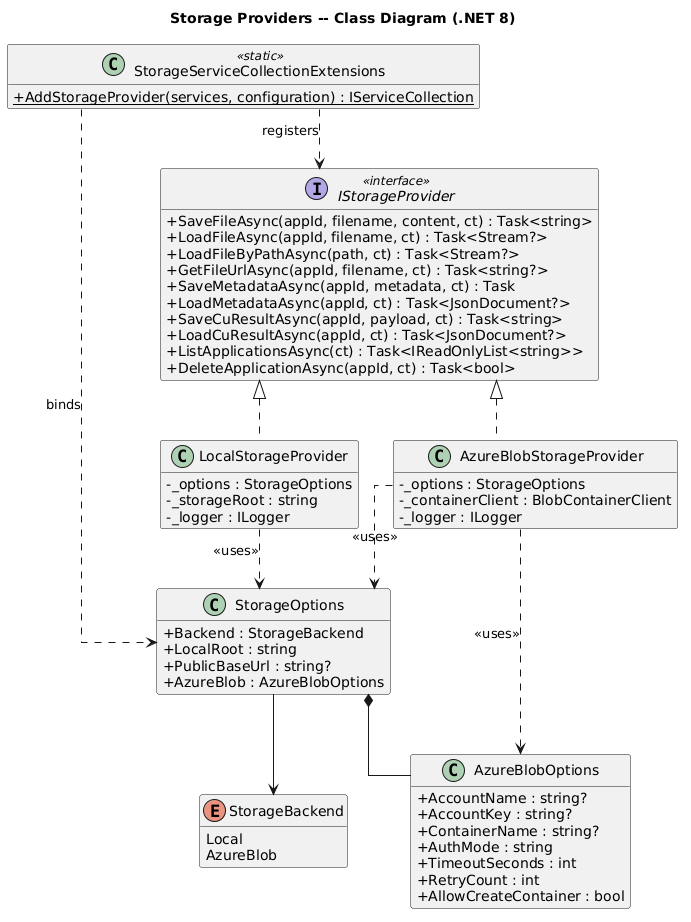

The diagram above was rendered by PlantUML. Its source (embedded in the PNG):
@startuml
scale max 1024 width

skinparam linetype ortho
skinparam classAttributeIconSize 0
skinparam packageStyle rectangle
hide empty members

title Storage Providers -- Class Diagram (.NET 8)

enum StorageBackend {
  Local
  AzureBlob
}

class StorageOptions {
  +Backend : StorageBackend
  +LocalRoot : string
  +PublicBaseUrl : string?
  +AzureBlob : AzureBlobOptions
}

class AzureBlobOptions {
  +AccountName : string?
  +AccountKey : string?
  +ContainerName : string?
  +AuthMode : string
  +TimeoutSeconds : int
  +RetryCount : int
  +AllowCreateContainer : bool
}

interface IStorageProvider <<interface>> {
  +SaveFileAsync(appId, filename, content, ct) : Task<string>
  +LoadFileAsync(appId, filename, ct) : Task<Stream?>
  +LoadFileByPathAsync(path, ct) : Task<Stream?>
  +GetFileUrlAsync(appId, filename, ct) : Task<string?>
  +SaveMetadataAsync(appId, metadata, ct) : Task
  +LoadMetadataAsync(appId, ct) : Task<JsonDocument?>
  +SaveCuResultAsync(appId, payload, ct) : Task<string>
  +LoadCuResultAsync(appId, ct) : Task<JsonDocument?>
  +ListApplicationsAsync(ct) : Task<IReadOnlyList<string>>
  +DeleteApplicationAsync(appId, ct) : Task<bool>
}

class LocalStorageProvider {
  -_options : StorageOptions
  -_storageRoot : string
  -_logger : ILogger
}

class AzureBlobStorageProvider {
  -_options : StorageOptions
  -_containerClient : BlobContainerClient
  -_logger : ILogger
}

class StorageServiceCollectionExtensions <<static>> {
  +{static} AddStorageProvider(services, configuration) : IServiceCollection
}

StorageOptions --> StorageBackend
StorageOptions *-- AzureBlobOptions

IStorageProvider <|.. LocalStorageProvider
IStorageProvider <|.. AzureBlobStorageProvider

LocalStorageProvider ..> StorageOptions : <<uses>>
AzureBlobStorageProvider ..> StorageOptions : <<uses>>
AzureBlobStorageProvider ..> AzureBlobOptions : <<uses>>

StorageServiceCollectionExtensions ..> IStorageProvider : registers
StorageServiceCollectionExtensions ..> StorageOptions : binds
@enduml